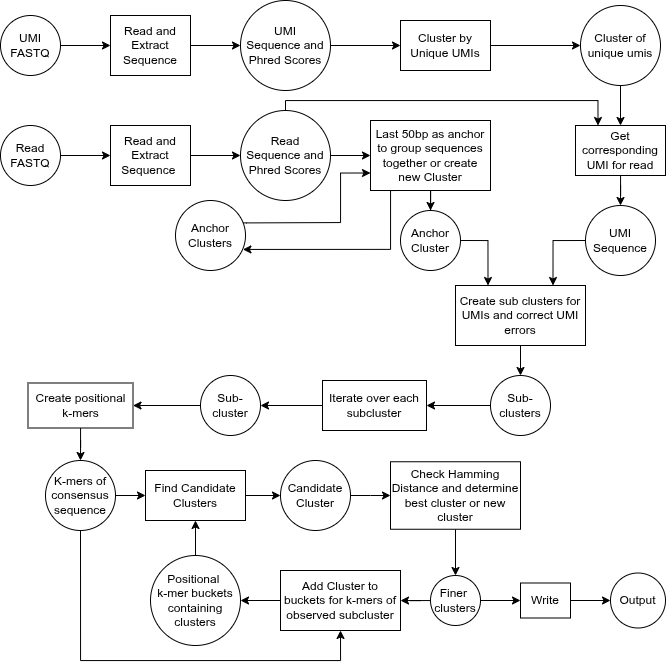

The diagram above was exported from draw.io. Its source (the exported page's mxGraphModel, read from the mxfile embedded in the PNG):
<mxGraphModel dx="1347" dy="785" grid="1" gridSize="10" guides="1" tooltips="1" connect="1" arrows="1" fold="1" page="1" pageScale="1" pageWidth="827" pageHeight="1169" math="0" shadow="0">
  <root>
    <mxCell id="0" />
    <mxCell id="1" parent="0" />
    <mxCell id="BIZdLu1imbrpzgy6j03s-13" edge="1" parent="1" source="BIZdLu1imbrpzgy6j03s-2" style="edgeStyle=orthogonalEdgeStyle;rounded=0;orthogonalLoop=1;jettySize=auto;html=1;" target="BIZdLu1imbrpzgy6j03s-12" value="">
      <mxGeometry relative="1" as="geometry" />
    </mxCell>
    <mxCell id="BIZdLu1imbrpzgy6j03s-2" parent="1" style="ellipse;whiteSpace=wrap;html=1;aspect=fixed;" value="UMI &lt;br&gt;FASTQ" vertex="1">
      <mxGeometry height="60" width="60" x="40" y="55" as="geometry" />
    </mxCell>
    <mxCell id="BIZdLu1imbrpzgy6j03s-6" edge="1" parent="1" source="BIZdLu1imbrpzgy6j03s-3" style="edgeStyle=orthogonalEdgeStyle;rounded=0;orthogonalLoop=1;jettySize=auto;html=1;" target="BIZdLu1imbrpzgy6j03s-5" value="">
      <mxGeometry relative="1" as="geometry" />
    </mxCell>
    <mxCell id="BIZdLu1imbrpzgy6j03s-3" parent="1" style="whiteSpace=wrap;html=1;" value="Cluster by Unique UMIs" vertex="1">
      <mxGeometry height="50" width="90" x="440" y="60" as="geometry" />
    </mxCell>
    <mxCell id="BIZdLu1imbrpzgy6j03s-26" edge="1" parent="1" source="BIZdLu1imbrpzgy6j03s-5" style="edgeStyle=orthogonalEdgeStyle;rounded=0;orthogonalLoop=1;jettySize=auto;html=1;entryX=0.5;entryY=0;entryDx=0;entryDy=0;" target="BIZdLu1imbrpzgy6j03s-23">
      <mxGeometry relative="1" as="geometry" />
    </mxCell>
    <mxCell id="BIZdLu1imbrpzgy6j03s-5" parent="1" style="ellipse;whiteSpace=wrap;html=1;" value="Cluster of unique umis" vertex="1">
      <mxGeometry height="80" width="80" x="620" y="45" as="geometry" />
    </mxCell>
    <mxCell id="BIZdLu1imbrpzgy6j03s-9" edge="1" parent="1" source="BIZdLu1imbrpzgy6j03s-7" style="edgeStyle=orthogonalEdgeStyle;rounded=0;orthogonalLoop=1;jettySize=auto;html=1;" target="BIZdLu1imbrpzgy6j03s-8" value="">
      <mxGeometry relative="1" as="geometry" />
    </mxCell>
    <mxCell id="BIZdLu1imbrpzgy6j03s-7" parent="1" style="ellipse;whiteSpace=wrap;html=1;aspect=fixed;" value="Read FASTQ" vertex="1">
      <mxGeometry height="60" width="60" x="40" y="165" as="geometry" />
    </mxCell>
    <mxCell id="BIZdLu1imbrpzgy6j03s-16" edge="1" parent="1" source="BIZdLu1imbrpzgy6j03s-8" style="edgeStyle=orthogonalEdgeStyle;rounded=0;orthogonalLoop=1;jettySize=auto;html=1;" target="BIZdLu1imbrpzgy6j03s-15" value="">
      <mxGeometry relative="1" as="geometry" />
    </mxCell>
    <mxCell id="BIZdLu1imbrpzgy6j03s-8" parent="1" style="whiteSpace=wrap;html=1;" value="Read and Extract Sequence&amp;nbsp;" vertex="1">
      <mxGeometry height="60" width="80" x="150" y="165" as="geometry" />
    </mxCell>
    <mxCell id="BIZdLu1imbrpzgy6j03s-11" edge="1" parent="1" source="BIZdLu1imbrpzgy6j03s-10" style="edgeStyle=orthogonalEdgeStyle;rounded=0;orthogonalLoop=1;jettySize=auto;html=1;" target="BIZdLu1imbrpzgy6j03s-3" value="">
      <mxGeometry relative="1" as="geometry" />
    </mxCell>
    <mxCell id="BIZdLu1imbrpzgy6j03s-10" parent="1" style="ellipse;whiteSpace=wrap;html=1;aspect=fixed;" value="UMI &lt;br&gt;Sequence and Phred Scores" vertex="1">
      <mxGeometry height="90" width="90" x="280" y="40" as="geometry" />
    </mxCell>
    <mxCell id="BIZdLu1imbrpzgy6j03s-14" edge="1" parent="1" source="BIZdLu1imbrpzgy6j03s-12" style="edgeStyle=orthogonalEdgeStyle;rounded=0;orthogonalLoop=1;jettySize=auto;html=1;" target="BIZdLu1imbrpzgy6j03s-10" value="">
      <mxGeometry relative="1" as="geometry" />
    </mxCell>
    <mxCell id="BIZdLu1imbrpzgy6j03s-12" parent="1" style="rounded=0;whiteSpace=wrap;html=1;" value="Read and Extract Sequence" vertex="1">
      <mxGeometry height="60" width="80" x="150" y="55" as="geometry" />
    </mxCell>
    <mxCell id="BIZdLu1imbrpzgy6j03s-20" edge="1" parent="1" source="BIZdLu1imbrpzgy6j03s-15" style="edgeStyle=orthogonalEdgeStyle;rounded=0;orthogonalLoop=1;jettySize=auto;html=1;" target="BIZdLu1imbrpzgy6j03s-19" value="">
      <mxGeometry relative="1" as="geometry" />
    </mxCell>
    <mxCell id="BIZdLu1imbrpzgy6j03s-25" edge="1" parent="1" source="BIZdLu1imbrpzgy6j03s-15" style="edgeStyle=orthogonalEdgeStyle;rounded=0;orthogonalLoop=1;jettySize=auto;html=1;entryX=0.25;entryY=0;entryDx=0;entryDy=0;" target="BIZdLu1imbrpzgy6j03s-23">
      <mxGeometry relative="1" as="geometry">
        <Array as="points">
          <mxPoint x="325" y="140" />
          <mxPoint x="637" y="140" />
        </Array>
      </mxGeometry>
    </mxCell>
    <mxCell id="BIZdLu1imbrpzgy6j03s-15" parent="1" style="ellipse;whiteSpace=wrap;html=1;" value="Read &lt;br&gt;Sequence and Phred Scores" vertex="1">
      <mxGeometry height="90" width="90" x="280" y="150" as="geometry" />
    </mxCell>
    <mxCell id="BIZdLu1imbrpzgy6j03s-22" edge="1" parent="1" source="BIZdLu1imbrpzgy6j03s-19" style="edgeStyle=orthogonalEdgeStyle;rounded=0;orthogonalLoop=1;jettySize=auto;html=1;" target="BIZdLu1imbrpzgy6j03s-21" value="">
      <mxGeometry relative="1" as="geometry" />
    </mxCell>
    <mxCell id="BIZdLu1imbrpzgy6j03s-19" parent="1" style="whiteSpace=wrap;html=1;" value="Last 50bp as anchor to group sequences together or create new Cluster" vertex="1">
      <mxGeometry height="70" width="120" x="410" y="160" as="geometry" />
    </mxCell>
    <mxCell id="BIZdLu1imbrpzgy6j03s-45" edge="1" parent="1" source="BIZdLu1imbrpzgy6j03s-21" style="edgeStyle=orthogonalEdgeStyle;rounded=0;orthogonalLoop=1;jettySize=auto;html=1;entryX=0.25;entryY=0;entryDx=0;entryDy=0;exitX=1;exitY=0.5;exitDx=0;exitDy=0;" target="BIZdLu1imbrpzgy6j03s-37">
      <mxGeometry relative="1" as="geometry" />
    </mxCell>
    <mxCell id="BIZdLu1imbrpzgy6j03s-21" parent="1" style="ellipse;whiteSpace=wrap;html=1;" value="Anchor Cluster" vertex="1">
      <mxGeometry height="60" width="60" x="440" y="250" as="geometry" />
    </mxCell>
    <mxCell id="BIZdLu1imbrpzgy6j03s-28" edge="1" parent="1" source="BIZdLu1imbrpzgy6j03s-23" style="edgeStyle=orthogonalEdgeStyle;rounded=0;orthogonalLoop=1;jettySize=auto;html=1;" target="BIZdLu1imbrpzgy6j03s-27" value="">
      <mxGeometry relative="1" as="geometry" />
    </mxCell>
    <mxCell id="BIZdLu1imbrpzgy6j03s-23" parent="1" style="rounded=0;whiteSpace=wrap;html=1;" value="Get corresponding UMI for read" vertex="1">
      <mxGeometry height="50" width="90" x="615" y="165" as="geometry" />
    </mxCell>
    <mxCell id="BIZdLu1imbrpzgy6j03s-46" edge="1" parent="1" source="BIZdLu1imbrpzgy6j03s-27" style="edgeStyle=orthogonalEdgeStyle;rounded=0;orthogonalLoop=1;jettySize=auto;html=1;entryX=0.75;entryY=0;entryDx=0;entryDy=0;exitX=0;exitY=0.5;exitDx=0;exitDy=0;" target="BIZdLu1imbrpzgy6j03s-37">
      <mxGeometry relative="1" as="geometry" />
    </mxCell>
    <mxCell id="BIZdLu1imbrpzgy6j03s-27" parent="1" style="ellipse;whiteSpace=wrap;html=1;rounded=0;" value="UMI Sequence" vertex="1">
      <mxGeometry height="70" width="70" x="625" y="245" as="geometry" />
    </mxCell>
    <mxCell id="xwuozIXt_oWsBLtzoi9h-38" edge="1" parent="1" source="BIZdLu1imbrpzgy6j03s-29" style="edgeStyle=orthogonalEdgeStyle;rounded=0;orthogonalLoop=1;jettySize=auto;html=1;exitX=0.959;exitY=0.32;exitDx=0;exitDy=0;entryX=0;entryY=0.75;entryDx=0;entryDy=0;exitPerimeter=0;" target="BIZdLu1imbrpzgy6j03s-19">
      <mxGeometry relative="1" as="geometry">
        <Array as="points">
          <mxPoint x="286" y="262" />
          <mxPoint x="380" y="262" />
          <mxPoint x="380" y="213" />
        </Array>
      </mxGeometry>
    </mxCell>
    <mxCell id="BIZdLu1imbrpzgy6j03s-29" parent="1" style="ellipse;whiteSpace=wrap;html=1;aspect=fixed;" value="Anchor Clusters" vertex="1">
      <mxGeometry height="70" width="70" x="215" y="240" as="geometry" />
    </mxCell>
    <mxCell id="BIZdLu1imbrpzgy6j03s-48" edge="1" parent="1" style="edgeStyle=orthogonalEdgeStyle;rounded=0;orthogonalLoop=1;jettySize=auto;html=1;" target="BIZdLu1imbrpzgy6j03s-47" value="">
      <mxGeometry relative="1" as="geometry">
        <mxPoint x="560" y="370" as="sourcePoint" />
      </mxGeometry>
    </mxCell>
    <mxCell id="BIZdLu1imbrpzgy6j03s-37" parent="1" style="rounded=0;whiteSpace=wrap;html=1;" value="Create sub clusters for UMIs and correct UMI errors" vertex="1">
      <mxGeometry height="60" width="130" x="495" y="325" as="geometry" />
    </mxCell>
    <mxCell id="xwuozIXt_oWsBLtzoi9h-6" edge="1" parent="1" source="BIZdLu1imbrpzgy6j03s-47" style="edgeStyle=orthogonalEdgeStyle;rounded=0;orthogonalLoop=1;jettySize=auto;html=1;" target="xwuozIXt_oWsBLtzoi9h-5" value="">
      <mxGeometry relative="1" as="geometry" />
    </mxCell>
    <mxCell id="BIZdLu1imbrpzgy6j03s-47" parent="1" style="ellipse;whiteSpace=wrap;html=1;aspect=fixed;" value="Sub- clusters" vertex="1">
      <mxGeometry height="60" width="60" x="530" y="415" as="geometry" />
    </mxCell>
    <mxCell id="xwuozIXt_oWsBLtzoi9h-8" edge="1" parent="1" source="xwuozIXt_oWsBLtzoi9h-5" style="edgeStyle=orthogonalEdgeStyle;rounded=0;orthogonalLoop=1;jettySize=auto;html=1;" target="xwuozIXt_oWsBLtzoi9h-7" value="">
      <mxGeometry relative="1" as="geometry" />
    </mxCell>
    <mxCell id="xwuozIXt_oWsBLtzoi9h-5" parent="1" style="whiteSpace=wrap;html=1;" value="Iterate over each subcluster" vertex="1">
      <mxGeometry height="50" width="104" x="362" y="420" as="geometry" />
    </mxCell>
    <mxCell id="xwuozIXt_oWsBLtzoi9h-10" edge="1" parent="1" source="xwuozIXt_oWsBLtzoi9h-7" style="edgeStyle=orthogonalEdgeStyle;rounded=0;orthogonalLoop=1;jettySize=auto;html=1;" target="xwuozIXt_oWsBLtzoi9h-9" value="">
      <mxGeometry relative="1" as="geometry" />
    </mxCell>
    <mxCell id="xwuozIXt_oWsBLtzoi9h-7" parent="1" style="ellipse;whiteSpace=wrap;html=1;" value="Sub-cluster" vertex="1">
      <mxGeometry height="60" width="60" x="240" y="415" as="geometry" />
    </mxCell>
    <mxCell id="xwuozIXt_oWsBLtzoi9h-12" edge="1" parent="1" source="xwuozIXt_oWsBLtzoi9h-9" style="edgeStyle=orthogonalEdgeStyle;rounded=0;orthogonalLoop=1;jettySize=auto;html=1;" target="xwuozIXt_oWsBLtzoi9h-11" value="">
      <mxGeometry relative="1" as="geometry" />
    </mxCell>
    <mxCell id="xwuozIXt_oWsBLtzoi9h-9" parent="1" style="rounded=0;whiteSpace=wrap;html=1;" value="Create positional k-mers" vertex="1">
      <mxGeometry height="45" width="105" x="67.5" y="422.5" as="geometry" />
    </mxCell>
    <mxCell id="xwuozIXt_oWsBLtzoi9h-14" edge="1" parent="1" source="xwuozIXt_oWsBLtzoi9h-11" style="edgeStyle=orthogonalEdgeStyle;rounded=0;orthogonalLoop=1;jettySize=auto;html=1;" target="xwuozIXt_oWsBLtzoi9h-13" value="">
      <mxGeometry relative="1" as="geometry" />
    </mxCell>
    <mxCell id="xwuozIXt_oWsBLtzoi9h-26" edge="1" parent="1" source="xwuozIXt_oWsBLtzoi9h-11" style="edgeStyle=orthogonalEdgeStyle;rounded=0;orthogonalLoop=1;jettySize=auto;html=1;entryX=0.5;entryY=1;entryDx=0;entryDy=0;" target="xwuozIXt_oWsBLtzoi9h-24">
      <mxGeometry relative="1" as="geometry">
        <Array as="points">
          <mxPoint x="120" y="700" />
          <mxPoint x="380" y="700" />
        </Array>
      </mxGeometry>
    </mxCell>
    <mxCell id="xwuozIXt_oWsBLtzoi9h-11" parent="1" style="ellipse;whiteSpace=wrap;html=1;aspect=fixed;" value="K-mers of consensus sequence" vertex="1">
      <mxGeometry height="70" width="70" x="85" y="500" as="geometry" />
    </mxCell>
    <mxCell id="xwuozIXt_oWsBLtzoi9h-19" edge="1" parent="1" source="xwuozIXt_oWsBLtzoi9h-13" style="edgeStyle=orthogonalEdgeStyle;rounded=0;orthogonalLoop=1;jettySize=auto;html=1;" target="xwuozIXt_oWsBLtzoi9h-18" value="">
      <mxGeometry relative="1" as="geometry" />
    </mxCell>
    <mxCell id="xwuozIXt_oWsBLtzoi9h-13" parent="1" style="whiteSpace=wrap;html=1;" value="Find Candidate Clusters" vertex="1">
      <mxGeometry height="50" width="100" x="185" y="510" as="geometry" />
    </mxCell>
    <mxCell id="xwuozIXt_oWsBLtzoi9h-17" edge="1" parent="1" source="xwuozIXt_oWsBLtzoi9h-16" style="edgeStyle=orthogonalEdgeStyle;rounded=0;orthogonalLoop=1;jettySize=auto;html=1;entryX=0.5;entryY=1;entryDx=0;entryDy=0;" target="xwuozIXt_oWsBLtzoi9h-13">
      <mxGeometry relative="1" as="geometry" />
    </mxCell>
    <mxCell id="xwuozIXt_oWsBLtzoi9h-16" parent="1" style="ellipse;whiteSpace=wrap;html=1;aspect=fixed;" value="Positional&amp;nbsp;&lt;div&gt;k-mer buckets containing clusters&lt;/div&gt;" vertex="1">
      <mxGeometry height="90" width="90" x="190" y="595" as="geometry" />
    </mxCell>
    <mxCell id="xwuozIXt_oWsBLtzoi9h-21" edge="1" parent="1" source="xwuozIXt_oWsBLtzoi9h-18" style="edgeStyle=orthogonalEdgeStyle;rounded=0;orthogonalLoop=1;jettySize=auto;html=1;" target="xwuozIXt_oWsBLtzoi9h-20" value="">
      <mxGeometry relative="1" as="geometry" />
    </mxCell>
    <mxCell id="xwuozIXt_oWsBLtzoi9h-18" parent="1" style="ellipse;whiteSpace=wrap;html=1;" value="Candidate Cluster" vertex="1">
      <mxGeometry height="70" width="70" x="320" y="500" as="geometry" />
    </mxCell>
    <mxCell id="xwuozIXt_oWsBLtzoi9h-23" edge="1" parent="1" source="xwuozIXt_oWsBLtzoi9h-20" style="edgeStyle=orthogonalEdgeStyle;rounded=0;orthogonalLoop=1;jettySize=auto;html=1;" target="xwuozIXt_oWsBLtzoi9h-22" value="">
      <mxGeometry relative="1" as="geometry" />
    </mxCell>
    <mxCell id="xwuozIXt_oWsBLtzoi9h-20" parent="1" style="whiteSpace=wrap;html=1;" value="Check Hamming Distance and determine best cluster or new cluster" vertex="1">
      <mxGeometry height="67.5" width="130" x="430" y="501.25" as="geometry" />
    </mxCell>
    <mxCell id="xwuozIXt_oWsBLtzoi9h-25" edge="1" parent="1" source="xwuozIXt_oWsBLtzoi9h-22" style="edgeStyle=orthogonalEdgeStyle;rounded=0;orthogonalLoop=1;jettySize=auto;html=1;" target="xwuozIXt_oWsBLtzoi9h-24" value="">
      <mxGeometry relative="1" as="geometry" />
    </mxCell>
    <mxCell id="xwuozIXt_oWsBLtzoi9h-29" edge="1" parent="1" source="xwuozIXt_oWsBLtzoi9h-22" style="edgeStyle=orthogonalEdgeStyle;rounded=0;orthogonalLoop=1;jettySize=auto;html=1;" target="xwuozIXt_oWsBLtzoi9h-28" value="">
      <mxGeometry relative="1" as="geometry" />
    </mxCell>
    <mxCell id="xwuozIXt_oWsBLtzoi9h-22" parent="1" style="ellipse;whiteSpace=wrap;html=1;aspect=fixed;" value="Finer&amp;nbsp;&lt;div&gt;clusters&lt;/div&gt;" vertex="1">
      <mxGeometry height="50" width="50" x="470" y="615" as="geometry" />
    </mxCell>
    <mxCell id="xwuozIXt_oWsBLtzoi9h-27" edge="1" parent="1" source="xwuozIXt_oWsBLtzoi9h-24" style="edgeStyle=orthogonalEdgeStyle;rounded=0;orthogonalLoop=1;jettySize=auto;html=1;" target="xwuozIXt_oWsBLtzoi9h-16" value="">
      <mxGeometry relative="1" as="geometry" />
    </mxCell>
    <mxCell id="xwuozIXt_oWsBLtzoi9h-24" parent="1" style="rounded=0;whiteSpace=wrap;html=1;" value="Add Cluster to buckets for k-mers of observed subcluster" vertex="1">
      <mxGeometry height="60" width="120" x="320" y="610" as="geometry" />
    </mxCell>
    <mxCell id="xwuozIXt_oWsBLtzoi9h-33" edge="1" parent="1" source="xwuozIXt_oWsBLtzoi9h-28" style="edgeStyle=orthogonalEdgeStyle;rounded=0;orthogonalLoop=1;jettySize=auto;html=1;" target="xwuozIXt_oWsBLtzoi9h-32" value="">
      <mxGeometry relative="1" as="geometry" />
    </mxCell>
    <mxCell id="xwuozIXt_oWsBLtzoi9h-28" parent="1" style="rounded=0;whiteSpace=wrap;html=1;" value="Write" vertex="1">
      <mxGeometry height="35" width="50" x="560" y="622.5" as="geometry" />
    </mxCell>
    <mxCell id="xwuozIXt_oWsBLtzoi9h-32" parent="1" style="ellipse;whiteSpace=wrap;html=1;rounded=0;" value="Output" vertex="1">
      <mxGeometry height="55" width="55" x="650" y="612.5" as="geometry" />
    </mxCell>
    <mxCell id="xwuozIXt_oWsBLtzoi9h-39" edge="1" parent="1" source="BIZdLu1imbrpzgy6j03s-19" style="edgeStyle=orthogonalEdgeStyle;rounded=0;orthogonalLoop=1;jettySize=auto;html=1;exitX=0.25;exitY=1;exitDx=0;exitDy=0;entryX=0.963;entryY=0.699;entryDx=0;entryDy=0;entryPerimeter=0;" target="BIZdLu1imbrpzgy6j03s-29">
      <mxGeometry relative="1" as="geometry">
        <Array as="points">
          <mxPoint x="430" y="230" />
          <mxPoint x="430" y="289" />
        </Array>
      </mxGeometry>
    </mxCell>
  </root>
</mxGraphModel>